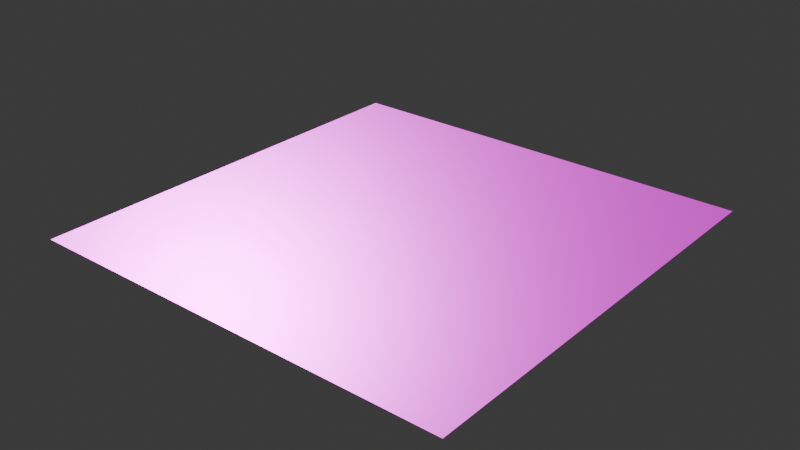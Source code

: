# Source: Plane.blend  (saved by Blender 4.1.23; exported with 4.5.12 LTS)
import bpy
from mathutils import Matrix  # noqa: F401  (used for matrix-valued properties, if any)

bpy.ops.wm.read_factory_settings(use_empty=True)
scene = bpy.context.scene
scene.name = 'Scene'

# ---- collections
col_collection = bpy.data.collections.new('Collection'); scene.collection.children.link(col_collection)

# ---- images (referenced by path relative to the original .blend; pixels are not part of the script)
import os
ASSET_DIR = os.environ.get("B2B_ASSET_DIR", "")  # directory of the original .blend (textures are referenced by path, not embedded)
HERE = os.path.dirname(os.path.abspath(__file__))  # packed textures are extracted next to this script under _unpacked/

def load_image(name, relpath, width, height, colorspace="sRGB"):
    """Load a texture the original file referenced (path relative to the .blend, or extracted next to this script)."""
    p = next((c for c in (os.path.join(HERE, relpath), os.path.join(ASSET_DIR, relpath)) if relpath and os.path.exists(c)), "")
    if p:
        img = bpy.data.images.load(p, check_existing=True)
        img.name = name
    else:  # same state as the original file: an image datablock whose file is absent (Cycles renders it pink)
        img = bpy.data.images.new(name, width, height)
        img.source = "FILE"
        img.filepath = "//" + (relpath or name)
    img.colorspace_settings.name = colorspace
    return img
img_concretepoured001_col_1k_metalness_png = load_image('ConcretePoured001_COL_1K_METALNESS.png', 'ConcretePoured001_COL_1K_METALNESS.png', 1024, 1024, 'sRGB')
img_concretepoured001_metalness_1k_metalness_png = load_image('ConcretePoured001_METALNESS_1K_METALNESS.png', 'ConcretePoured001_METALNESS_1K_METALNESS.png', 1024, 1024, 'sRGB')
img_concretepoured001_roughness_1k_metalness_png = load_image('ConcretePoured001_ROUGHNESS_1K_METALNESS.png', 'ConcretePoured001_ROUGHNESS_1K_METALNESS.png', 1024, 1024, 'sRGB')
img_concretepoured001_nrm_1k_metalness_png = load_image('ConcretePoured001_NRM_1K_METALNESS.png', 'ConcretePoured001_NRM_1K_METALNESS.png', 1024, 1024, 'sRGB')

# ---- materials (node trees are filled in below, after node groups)
mat_material_001 = bpy.data.materials.new('Material.001')
mat_material_001.use_transparent_shadow = False

# ---- material node trees
mat_material_001.use_nodes = True; mat_material_001.node_tree.nodes.clear()
_N = mat_material_001.node_tree.nodes; _L = mat_material_001.node_tree.links
n0 = _N.new('ShaderNodeBsdfPrincipled'); n0.name = 'Principled BSDF'; n0.location = (10, 300)
n1 = _N.new('ShaderNodeOutputMaterial'); n1.name = 'Material Output'; n1.location = (300, 300)
n2 = _N.new('ShaderNodeTexImage'); n2.name = 'Image Texture'; n2.location = (-279, 782)
n2.image = img_concretepoured001_col_1k_metalness_png
n3 = _N.new('ShaderNodeMapping'); n3.name = 'Mapping'; n3.location = (-903, 124)
n3.inputs[3].default_value = (10.0, 10.0, 10.0)
n4 = _N.new('ShaderNodeTexCoord'); n4.name = 'Texture Coordinate'; n4.location = (-1085, 118)
n5 = _N.new('ShaderNodeTexImage'); n5.name = 'Image Texture.001'; n5.location = (-310, 484)
n5.image = img_concretepoured001_metalness_1k_metalness_png
n6 = _N.new('ShaderNodeTexImage'); n6.name = 'Image Texture.002'; n6.location = (-437, 189)
n6.image = img_concretepoured001_roughness_1k_metalness_png
n7 = _N.new('ShaderNodeTexImage'); n7.name = 'Image Texture.003'; n7.location = (-437, -135)
n7.image = img_concretepoured001_nrm_1k_metalness_png
n8 = _N.new('ShaderNodeNormalMap'); n8.name = 'Normal Map'; n8.location = (-158, 87)
_L.new(n0.outputs[0], n1.inputs[0])
_L.new(n3.outputs[0], n2.inputs[0])
_L.new(n4.outputs[2], n3.inputs[0])
_L.new(n2.outputs[0], n0.inputs[0])
_L.new(n5.outputs[0], n0.inputs[1])
_L.new(n3.outputs[0], n5.inputs[0])
_L.new(n3.outputs[0], n6.inputs[0])
_L.new(n6.outputs[0], n0.inputs[2])
_L.new(n3.outputs[0], n7.inputs[0])
_L.new(n7.outputs[0], n8.inputs[1])
_L.new(n8.outputs[0], n0.inputs[5])
n1.is_active_output = True

# ---- world
world_world = bpy.data.worlds.new('World'); scene.world = world_world
world_world.use_nodes = True; world_world.node_tree.nodes.clear()
_N = world_world.node_tree.nodes; _L = world_world.node_tree.links
n0 = _N.new('ShaderNodeOutputWorld'); n0.name = 'World Output'; n0.location = (300, 300)
n1 = _N.new('ShaderNodeBackground'); n1.name = 'Background'; n1.location = (10, 300)
n1.inputs[0].default_value = (0.05088, 0.05088, 0.05088, 1.0)
_L.new(n1.outputs[0], n0.inputs[0])
n0.is_active_output = True
world_world.color = (0.05088, 0.05088, 0.05088)
world_world.use_sun_shadow = False
world_world.sun_shadow_jitter_overblur = 0.0

# ---- meshes
me_plane = bpy.data.meshes.new('Plane')
me_plane.from_pydata([(-1.0, -1.0, 0.0), (1.0, -1.0, 0.0), (-1.0, 1.0, 0.0), (1.0, 1.0, 0.0)], [], [(0, 1, 3, 2)])
_uv = me_plane.uv_layers.new(name='UVMap')
_uv.uv.foreach_set('vector', [0.0, 0.0, 1.0, 0.0, 1.0, 1.0, 0.0, 1.0])
me_plane.materials.append(mat_material_001)
me_plane.update()

# ---- objects
ob_plane = bpy.data.objects.new('Plane', me_plane)

# ---- transforms, parenting, visibility, modifiers, constraints
ob_plane.location = (0.0, 0.0, 0.0)

# ---- collection membership
col_collection.objects.link(ob_plane)

# ---- scene / render settings (as saved in the file)
scene.frame_start = 1; scene.frame_end = 250; scene.frame_set(1)
scene.render.engine = 'BLENDER_EEVEE_NEXT'
scene.cycles.sampling_pattern = 'TABULATED_SOBOL'
scene.eevee.ray_tracing_options.trace_max_roughness = 0.0
bpy.context.view_layer.update()

# ---- added for rendering (the .blend has no active camera and no usable light): camera, sun
cam_auto = bpy.data.cameras.new('AutoCamera')
cam_auto.lens = 50.0
cam_auto.sensor_width = 36.0
cam_auto.clip_end = 1000.0
ob_auto_camera = bpy.data.objects.new('AutoCamera', cam_auto)
scene.collection.objects.link(ob_auto_camera)
ob_auto_camera.location = (2.61693, -3.14032, 2.09354)
ob_auto_camera.rotation_euler = (1.09748, -7.21219e-08, 0.694738)
scene.camera = ob_auto_camera
light_auto_sun = bpy.data.lights.new('AutoSun', 'SUN')
light_auto_sun.energy = 3.0
light_auto_sun.angle = 0.0523599
ob_auto_sun = bpy.data.objects.new('AutoSun', light_auto_sun)
scene.collection.objects.link(ob_auto_sun)
ob_auto_sun.rotation_euler = (0.872665, 0.174533, 0.523599)
bpy.context.view_layer.update()
